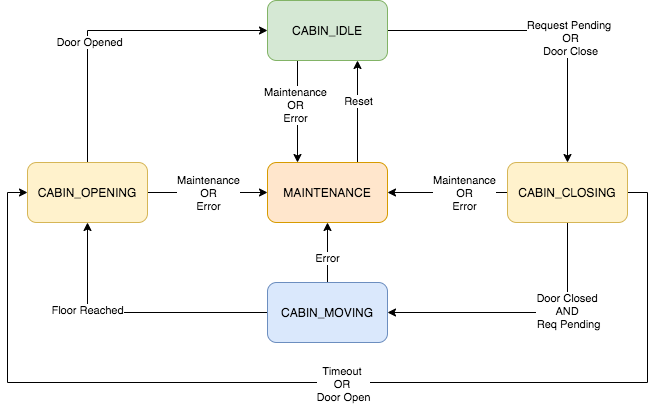

The diagram above was exported from draw.io. Its source (the exported page's mxGraphModel, read from the mxfile embedded in the PNG):
<mxGraphModel dx="946" dy="531" grid="1" gridSize="10" guides="1" tooltips="1" connect="1" arrows="1" fold="1" page="1" pageScale="1" pageWidth="850" pageHeight="1100" math="0" shadow="0">
  <root>
    <mxCell id="0" />
    <mxCell id="1" parent="0" />
    <mxCell id="nTOwTMCBP988uERNXeRG-7" value="" style="edgeStyle=elbowEdgeStyle;rounded=0;orthogonalLoop=1;jettySize=auto;html=1;exitX=1;exitY=0.5;exitDx=0;exitDy=0;entryX=0.5;entryY=0;entryDx=0;entryDy=0;" edge="1" parent="1" source="nTOwTMCBP988uERNXeRG-1" target="nTOwTMCBP988uERNXeRG-4">
      <mxGeometry relative="1" as="geometry">
        <Array as="points">
          <mxPoint x="630" y="250" />
        </Array>
      </mxGeometry>
    </mxCell>
    <mxCell id="nTOwTMCBP988uERNXeRG-23" value="Request Pending &lt;br&gt;OR&lt;br&gt;Door Close" style="edgeLabel;html=1;align=center;verticalAlign=middle;resizable=0;points=[];" vertex="1" connectable="0" parent="nTOwTMCBP988uERNXeRG-7">
      <mxGeometry x="0.2" y="2" relative="1" as="geometry">
        <mxPoint as="offset" />
      </mxGeometry>
    </mxCell>
    <mxCell id="nTOwTMCBP988uERNXeRG-19" style="edgeStyle=elbowEdgeStyle;rounded=0;orthogonalLoop=1;jettySize=auto;html=1;exitX=0.25;exitY=1;exitDx=0;exitDy=0;elbow=vertical;entryX=0.25;entryY=0;entryDx=0;entryDy=0;" edge="1" parent="1" source="nTOwTMCBP988uERNXeRG-1" target="nTOwTMCBP988uERNXeRG-6">
      <mxGeometry relative="1" as="geometry" />
    </mxCell>
    <mxCell id="nTOwTMCBP988uERNXeRG-20" value="Maintenance&lt;br&gt;OR&lt;br&gt;Error" style="edgeLabel;html=1;align=center;verticalAlign=middle;resizable=0;points=[];" vertex="1" connectable="0" parent="nTOwTMCBP988uERNXeRG-19">
      <mxGeometry x="-0.1429" y="-3" relative="1" as="geometry">
        <mxPoint as="offset" />
      </mxGeometry>
    </mxCell>
    <mxCell id="nTOwTMCBP988uERNXeRG-1" value="CABIN_IDLE" style="rounded=1;whiteSpace=wrap;html=1;fillColor=#d5e8d4;strokeColor=#82b366;" vertex="1" parent="1">
      <mxGeometry x="330" y="168" width="120" height="60" as="geometry" />
    </mxCell>
    <mxCell id="nTOwTMCBP988uERNXeRG-10" style="edgeStyle=elbowEdgeStyle;rounded=0;orthogonalLoop=1;jettySize=auto;html=1;exitX=0.5;exitY=0;exitDx=0;exitDy=0;entryX=0;entryY=0.5;entryDx=0;entryDy=0;" edge="1" parent="1" source="nTOwTMCBP988uERNXeRG-2" target="nTOwTMCBP988uERNXeRG-1">
      <mxGeometry relative="1" as="geometry">
        <Array as="points">
          <mxPoint x="150" y="250" />
        </Array>
      </mxGeometry>
    </mxCell>
    <mxCell id="nTOwTMCBP988uERNXeRG-13" value="Door Opened" style="edgeLabel;html=1;align=center;verticalAlign=middle;resizable=0;points=[];" vertex="1" connectable="0" parent="nTOwTMCBP988uERNXeRG-10">
      <mxGeometry x="-0.2273" y="-1" relative="1" as="geometry">
        <mxPoint as="offset" />
      </mxGeometry>
    </mxCell>
    <mxCell id="nTOwTMCBP988uERNXeRG-17" style="edgeStyle=elbowEdgeStyle;rounded=0;orthogonalLoop=1;jettySize=auto;html=1;exitX=1;exitY=0.5;exitDx=0;exitDy=0;entryX=0;entryY=0.5;entryDx=0;entryDy=0;elbow=vertical;" edge="1" parent="1" source="nTOwTMCBP988uERNXeRG-2" target="nTOwTMCBP988uERNXeRG-6">
      <mxGeometry relative="1" as="geometry" />
    </mxCell>
    <mxCell id="nTOwTMCBP988uERNXeRG-22" value="Maintenance&lt;br&gt;OR&lt;br&gt;Error" style="edgeLabel;html=1;align=center;verticalAlign=middle;resizable=0;points=[];" vertex="1" connectable="0" parent="nTOwTMCBP988uERNXeRG-17">
      <mxGeometry x="0.3333" y="2" relative="1" as="geometry">
        <mxPoint x="-20" y="2" as="offset" />
      </mxGeometry>
    </mxCell>
    <mxCell id="nTOwTMCBP988uERNXeRG-2" value="CABIN_OPENING" style="rounded=1;whiteSpace=wrap;html=1;fillColor=#fff2cc;strokeColor=#d6b656;" vertex="1" parent="1">
      <mxGeometry x="90" y="330" width="120" height="60" as="geometry" />
    </mxCell>
    <mxCell id="nTOwTMCBP988uERNXeRG-9" style="edgeStyle=elbowEdgeStyle;rounded=0;orthogonalLoop=1;jettySize=auto;html=1;exitX=0;exitY=0.5;exitDx=0;exitDy=0;entryX=0.5;entryY=1;entryDx=0;entryDy=0;" edge="1" parent="1" source="nTOwTMCBP988uERNXeRG-3" target="nTOwTMCBP988uERNXeRG-2">
      <mxGeometry relative="1" as="geometry">
        <Array as="points">
          <mxPoint x="150" y="480" />
        </Array>
      </mxGeometry>
    </mxCell>
    <mxCell id="nTOwTMCBP988uERNXeRG-12" value="Floor Reached" style="edgeLabel;html=1;align=center;verticalAlign=middle;resizable=0;points=[];" vertex="1" connectable="0" parent="nTOwTMCBP988uERNXeRG-9">
      <mxGeometry x="0.3583" y="1" relative="1" as="geometry">
        <mxPoint as="offset" />
      </mxGeometry>
    </mxCell>
    <mxCell id="nTOwTMCBP988uERNXeRG-14" style="edgeStyle=elbowEdgeStyle;rounded=0;orthogonalLoop=1;jettySize=auto;html=1;exitX=0.5;exitY=0;exitDx=0;exitDy=0;entryX=0.5;entryY=1;entryDx=0;entryDy=0;elbow=vertical;" edge="1" parent="1" source="nTOwTMCBP988uERNXeRG-3" target="nTOwTMCBP988uERNXeRG-6">
      <mxGeometry relative="1" as="geometry" />
    </mxCell>
    <mxCell id="nTOwTMCBP988uERNXeRG-15" value="Error" style="edgeLabel;html=1;align=center;verticalAlign=middle;resizable=0;points=[];" vertex="1" connectable="0" parent="nTOwTMCBP988uERNXeRG-14">
      <mxGeometry x="-0.1714" y="1" relative="1" as="geometry">
        <mxPoint as="offset" />
      </mxGeometry>
    </mxCell>
    <mxCell id="nTOwTMCBP988uERNXeRG-3" value="CABIN_MOVING" style="rounded=1;whiteSpace=wrap;html=1;fillColor=#dae8fc;strokeColor=#6c8ebf;" vertex="1" parent="1">
      <mxGeometry x="330" y="450" width="120" height="60" as="geometry" />
    </mxCell>
    <mxCell id="nTOwTMCBP988uERNXeRG-8" style="edgeStyle=elbowEdgeStyle;rounded=0;orthogonalLoop=1;jettySize=auto;html=1;exitX=0.5;exitY=1;exitDx=0;exitDy=0;entryX=1;entryY=0.5;entryDx=0;entryDy=0;" edge="1" parent="1" source="nTOwTMCBP988uERNXeRG-4" target="nTOwTMCBP988uERNXeRG-3">
      <mxGeometry relative="1" as="geometry">
        <mxPoint x="450" y="480" as="targetPoint" />
        <Array as="points">
          <mxPoint x="630" y="480" />
        </Array>
      </mxGeometry>
    </mxCell>
    <mxCell id="nTOwTMCBP988uERNXeRG-11" value="Door Closed &lt;br&gt;AND&amp;nbsp;&lt;br&gt;Req Pending" style="edgeLabel;html=1;align=center;verticalAlign=middle;resizable=0;points=[];" vertex="1" connectable="0" parent="nTOwTMCBP988uERNXeRG-8">
      <mxGeometry x="-0.3333" y="-2" relative="1" as="geometry">
        <mxPoint as="offset" />
      </mxGeometry>
    </mxCell>
    <mxCell id="nTOwTMCBP988uERNXeRG-16" style="edgeStyle=elbowEdgeStyle;rounded=0;orthogonalLoop=1;jettySize=auto;html=1;exitX=0;exitY=0.5;exitDx=0;exitDy=0;entryX=1;entryY=0.5;entryDx=0;entryDy=0;elbow=vertical;" edge="1" parent="1" source="nTOwTMCBP988uERNXeRG-4" target="nTOwTMCBP988uERNXeRG-6">
      <mxGeometry relative="1" as="geometry" />
    </mxCell>
    <mxCell id="nTOwTMCBP988uERNXeRG-21" value="Maintenance&lt;br&gt;OR&lt;br&gt;Error" style="edgeLabel;html=1;align=center;verticalAlign=middle;resizable=0;points=[];" vertex="1" connectable="0" parent="nTOwTMCBP988uERNXeRG-16">
      <mxGeometry x="-0.2667" y="4" relative="1" as="geometry">
        <mxPoint y="-4" as="offset" />
      </mxGeometry>
    </mxCell>
    <mxCell id="nTOwTMCBP988uERNXeRG-26" style="edgeStyle=orthogonalEdgeStyle;rounded=0;orthogonalLoop=1;jettySize=auto;html=1;exitX=1;exitY=0.5;exitDx=0;exitDy=0;entryX=0;entryY=0.5;entryDx=0;entryDy=0;" edge="1" parent="1" source="nTOwTMCBP988uERNXeRG-4" target="nTOwTMCBP988uERNXeRG-2">
      <mxGeometry relative="1" as="geometry">
        <Array as="points">
          <mxPoint x="710" y="360" />
          <mxPoint x="710" y="550" />
          <mxPoint x="70" y="550" />
          <mxPoint x="70" y="360" />
        </Array>
      </mxGeometry>
    </mxCell>
    <mxCell id="nTOwTMCBP988uERNXeRG-27" value="Timeout &lt;br&gt;OR&amp;nbsp;&lt;br&gt;Door Open" style="edgeLabel;html=1;align=center;verticalAlign=middle;resizable=0;points=[];" vertex="1" connectable="0" parent="nTOwTMCBP988uERNXeRG-26">
      <mxGeometry x="-0.0283" y="1" relative="1" as="geometry">
        <mxPoint as="offset" />
      </mxGeometry>
    </mxCell>
    <mxCell id="nTOwTMCBP988uERNXeRG-4" value="CABIN_CLOSING" style="rounded=1;whiteSpace=wrap;html=1;fillColor=#fff2cc;strokeColor=#d6b656;" vertex="1" parent="1">
      <mxGeometry x="570" y="330" width="120" height="60" as="geometry" />
    </mxCell>
    <mxCell id="JHGtvL0iGG5vjxGj43de-1" style="edgeStyle=orthogonalEdgeStyle;curved=1;rounded=0;orthogonalLoop=1;jettySize=auto;html=1;exitX=0.75;exitY=0;exitDx=0;exitDy=0;entryX=0.75;entryY=1;entryDx=0;entryDy=0;" edge="1" parent="1" source="nTOwTMCBP988uERNXeRG-6" target="nTOwTMCBP988uERNXeRG-1">
      <mxGeometry relative="1" as="geometry" />
    </mxCell>
    <mxCell id="JHGtvL0iGG5vjxGj43de-2" value="Reset" style="edgeLabel;html=1;align=center;verticalAlign=middle;resizable=0;points=[];" vertex="1" connectable="0" parent="JHGtvL0iGG5vjxGj43de-1">
      <mxGeometry x="0.2157" relative="1" as="geometry">
        <mxPoint as="offset" />
      </mxGeometry>
    </mxCell>
    <mxCell id="nTOwTMCBP988uERNXeRG-6" value="MAINTENANCE" style="rounded=1;whiteSpace=wrap;html=1;fillColor=#ffe6cc;strokeColor=#d79b00;" vertex="1" parent="1">
      <mxGeometry x="330" y="330" width="120" height="60" as="geometry" />
    </mxCell>
  </root>
</mxGraphModel>